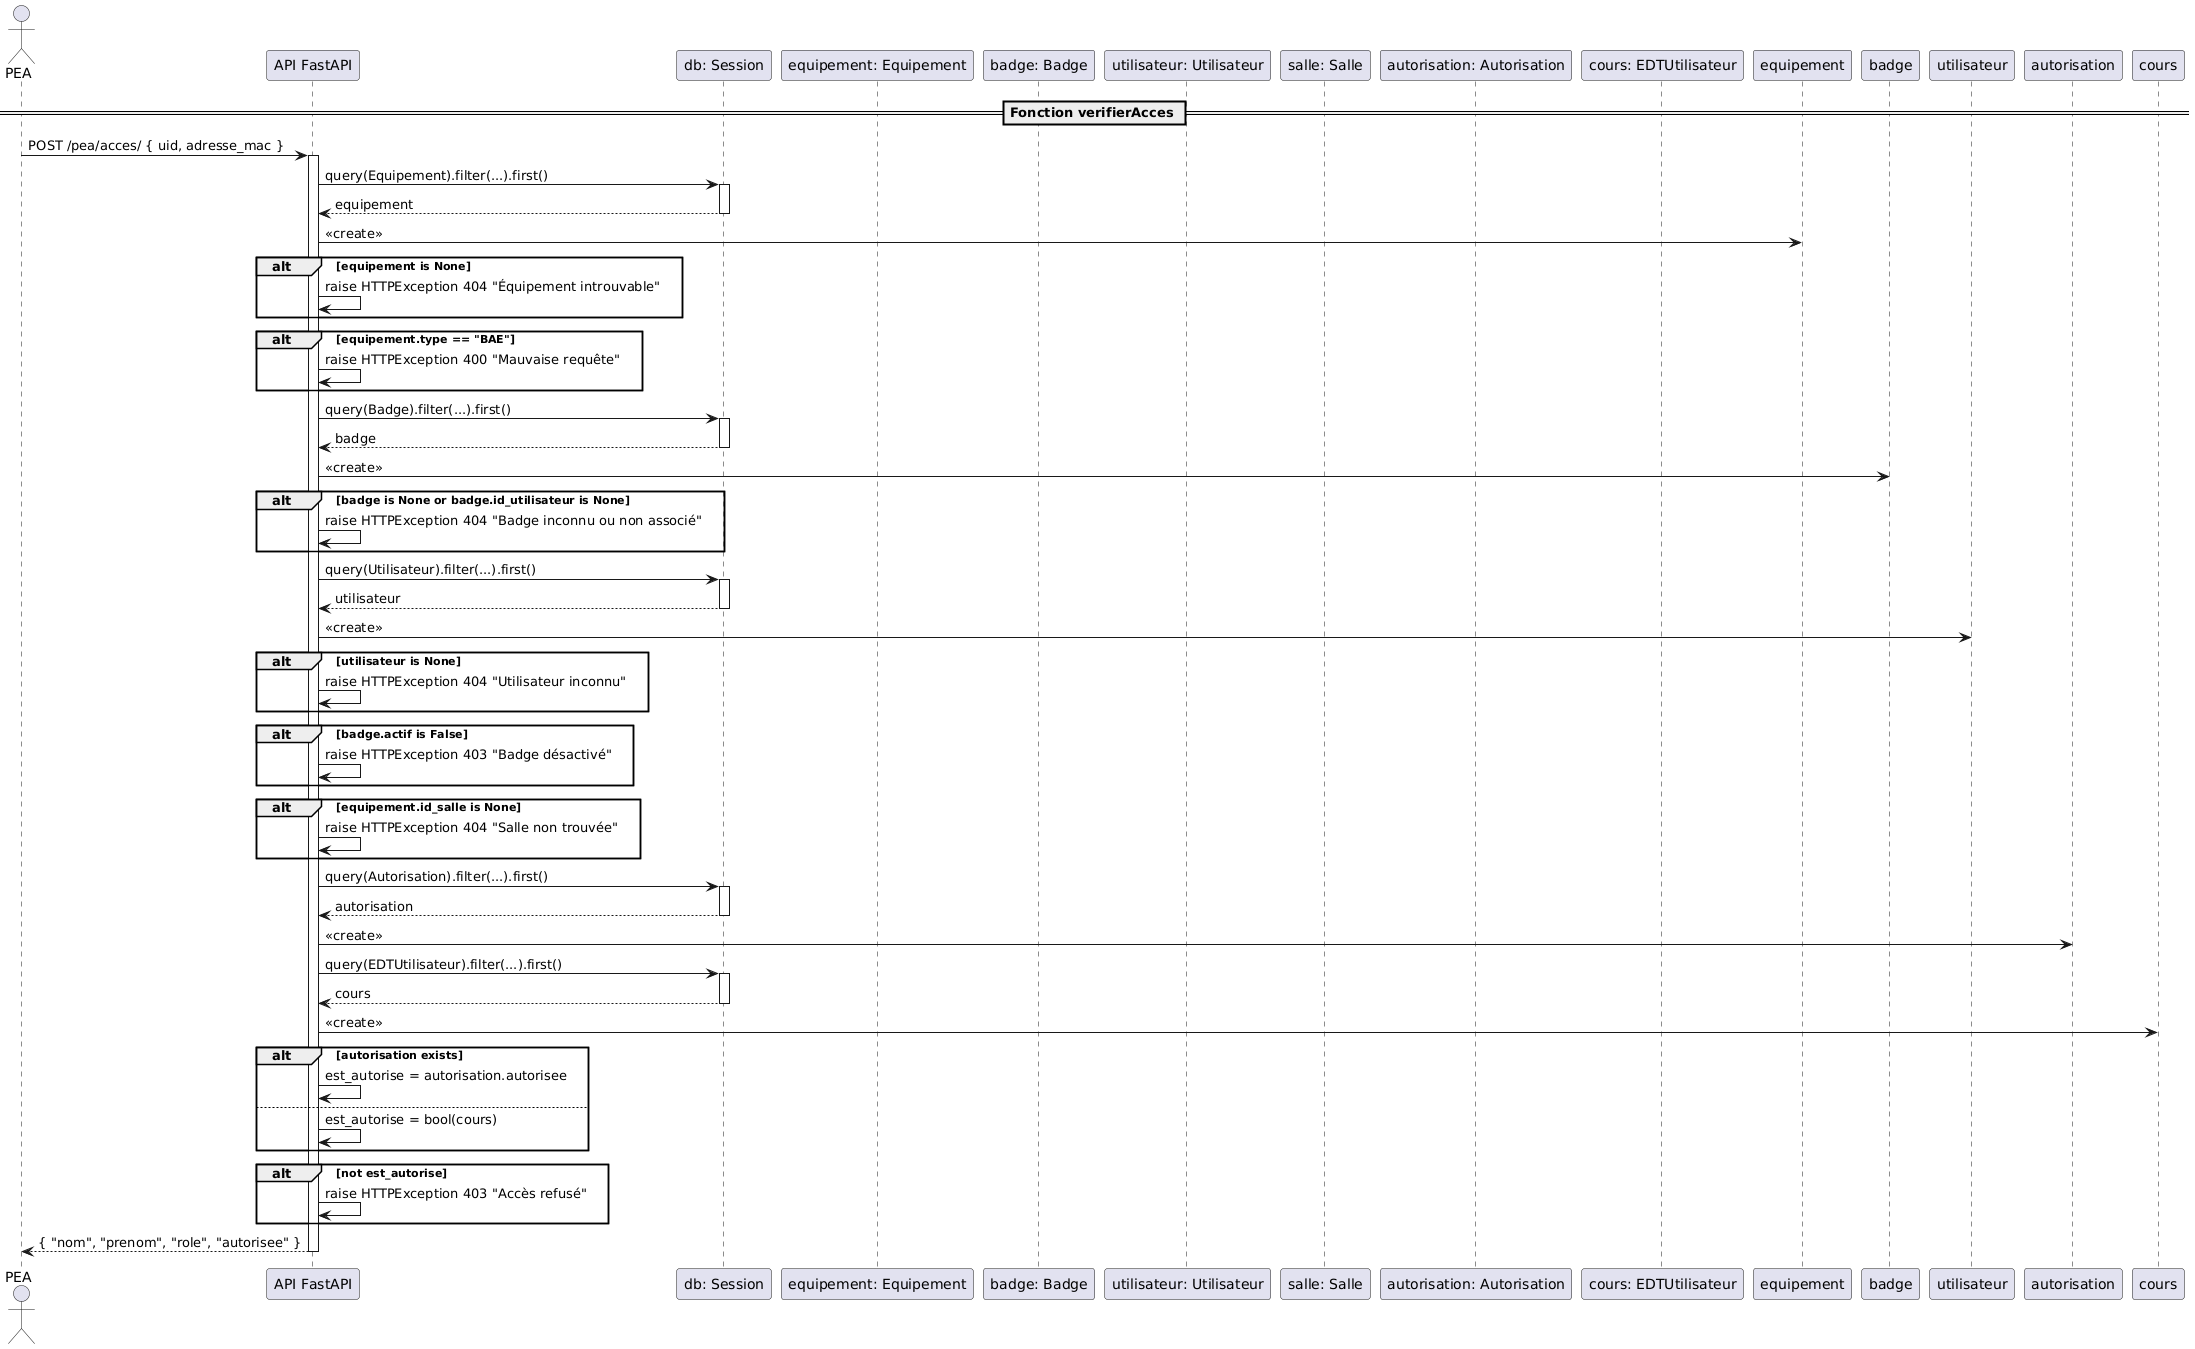

The diagram above was rendered by PlantUML. Its source (embedded in the PNG):
@startuml
actor PEA
participant "API FastAPI" as api
participant "db: Session"
participant "equipement: Equipement"
participant "badge: Badge"
participant "utilisateur: Utilisateur"
participant "salle: Salle"
participant "autorisation: Autorisation"
participant "cours: EDTUtilisateur"

== Fonction verifierAcces ==
PEA -> api : POST /pea/acces/ { uid, adresse_mac }
activate api

api -> "db: Session" : query(Equipement).filter(...).first()
activate "db: Session"
"db: Session" --> api : equipement
deactivate "db: Session"
api -> equipement: <<create>>

alt equipement is None
    api -> api : raise HTTPException 404 "Équipement introuvable"
end

alt equipement.type == "BAE"
    api -> api : raise HTTPException 400 "Mauvaise requête"
end

api -> "db: Session" : query(Badge).filter(...).first()
activate "db: Session"
"db: Session" --> api : badge
deactivate "db: Session"
api -> badge: <<create>>

alt badge is None or badge.id_utilisateur is None
    api -> api : raise HTTPException 404 "Badge inconnu ou non associé"
end

api -> "db: Session" : query(Utilisateur).filter(...).first()
activate "db: Session"
"db: Session" --> api : utilisateur
deactivate "db: Session"
api -> utilisateur: <<create>>

alt utilisateur is None
    api -> api : raise HTTPException 404 "Utilisateur inconnu"
end

alt badge.actif is False
    api -> api : raise HTTPException 403 "Badge désactivé"
end

alt equipement.id_salle is None
    api -> api : raise HTTPException 404 "Salle non trouvée"
end

api -> "db: Session" : query(Autorisation).filter(...).first()
activate "db: Session"
"db: Session" --> api : autorisation
deactivate "db: Session"
api -> autorisation: <<create>>

api -> "db: Session" : query(EDTUtilisateur).filter(...).first()
activate "db: Session"
"db: Session" --> api : cours
deactivate "db: Session"
api -> cours: <<create>>

alt autorisation exists
    api -> api : est_autorise = autorisation.autorisee
else
    api -> api : est_autorise = bool(cours)
end

alt not est_autorise
    api -> api : raise HTTPException 403 "Accès refusé"
end

api --> PEA : { "nom", "prenom", "role", "autorisee" }
deactivate api
@enduml